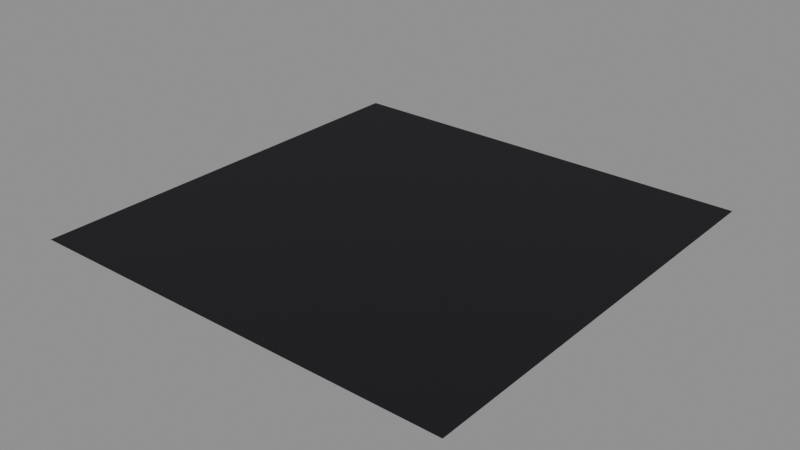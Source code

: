 # Source: shell-launch-stage.blend  (saved by Blender 5.2.45; exported with 4.5.12 LTS)
import bpy
from mathutils import Matrix  # noqa: F401  (used for matrix-valued properties, if any)

bpy.ops.wm.read_factory_settings(use_empty=True)
scene = bpy.context.scene
scene.name = 'shell-launch-stage'

# ---- collections
col_shell = bpy.data.collections.new('shell'); scene.collection.children.link(col_shell)

# ---- materials (node trees are filled in below, after node groups)
mat_shell_launch_stage_standard_010001_r90 = bpy.data.materials.new('shell-launch-stage/Standard_010001_r90')
mat_shell_launch_stage_standard_010001_r90.use_backface_culling = True
mat_shell_launch_stage_standard_010001_r90.diffuse_color = (0.00212, 0.00091, 0.00478, 1.0)
mat_shell_launch_stage_standard_010001_r90.roughness = 0.9

# ---- material node trees
mat_shell_launch_stage_standard_010001_r90.use_nodes = True; mat_shell_launch_stage_standard_010001_r90.node_tree.nodes.clear()
_N = mat_shell_launch_stage_standard_010001_r90.node_tree.nodes; _L = mat_shell_launch_stage_standard_010001_r90.node_tree.links
n0 = _N.new('ShaderNodeOutputMaterial'); n0.name = 'Material Output'; n0.location = (400, 0)
n1 = _N.new('ShaderNodeBsdfPrincipled'); n1.name = 'Shader'; n1.location = (0, 0)
n1.inputs[0].default_value = (0.00212, 0.00091, 0.00478, 1.0)
n1.inputs[2].default_value = 0.9
n1.inputs[10].default_value = 0.005
n1.inputs[27].default_value = (0.0, 0.0, 0.0, 1.0)
n1.inputs[28].default_value = 1.0
_L.new(n1.outputs[0], n0.inputs[0])
n0.is_active_output = True

# ---- meshes
me_shell_launch_stage_plane_a4aa6f8881 = bpy.data.meshes.new('shell-launch-stage/Plane-a4aa6f8881')
me_shell_launch_stage_plane_a4aa6f8881.from_pydata([(-20.0, 20.0, 0.0), (20.0, 20.0, 0.0), (-20.0, -20.0, 0.0), (20.0, -20.0, 0.0)], [], [(0, 2, 1), (2, 3, 1)])
me_shell_launch_stage_plane_a4aa6f8881.polygons.foreach_set('use_smooth', [True] * 2)
_uv = me_shell_launch_stage_plane_a4aa6f8881.uv_layers.new(name='UVMap')
_uv.uv.foreach_set('vector', [0.0, 1.0, 0.0, 0.0, 1.0, 1.0, 0.0, 0.0, 1.0, 0.0, 1.0, 1.0])
me_shell_launch_stage_plane_a4aa6f8881.materials.append(None)
me_shell_launch_stage_plane_a4aa6f8881.update()
me_shell_launch_stage_plane_a4aa6f8881.normals_split_custom_set([tuple(v) for v in zip(*[iter([0.0, 0.0, 1.0, 0.0, 0.0, 1.0, 0.0, 0.0, 1.0, 0.0, 0.0, 1.0, 0.0, 0.0, 1.0, 0.0, 0.0, 1.0])] * 3)])

# ---- objects
ob_three_world = bpy.data.objects.new('three_world', None)
ob_shell_shell = bpy.data.objects.new('shell.shell', None)
ob_shell_plane = bpy.data.objects.new('shell.plane', me_shell_launch_stage_plane_a4aa6f8881)

# ---- transforms, parenting, visibility, modifiers, constraints
ob_three_world.location = (0.0, 0.0, 0.0)
ob_three_world.rotation_euler = (1.571, 0.0, 0.0)
ob_three_world.empty_display_size = 0.2
ob_shell_shell.parent = ob_three_world
ob_shell_shell.location = (0.0, 0.0, 0.0)
ob_shell_shell.rotation_mode = 'QUATERNION'
ob_shell_shell.rotation_quaternion = (1.0, 0.0, 0.0, 0.0)
ob_shell_shell.empty_display_size = 0.03
ob_shell_plane.parent = ob_shell_shell
ob_shell_plane.location = (0.0, 0.0, 0.0)
ob_shell_plane.rotation_mode = 'QUATERNION'
ob_shell_plane.rotation_quaternion = (0.7071, -0.7071, 0.0, 0.0)
ob_shell_plane.visible_shadow = False
ob_shell_plane.material_slots[0].link = 'OBJECT'; ob_shell_plane.material_slots[0].material = mat_shell_launch_stage_standard_010001_r90

# ---- collection membership
scene.collection.objects.link(ob_three_world)
col_shell.objects.link(ob_shell_shell)
col_shell.objects.link(ob_shell_plane)

# ---- scene / render settings (as saved in the file)
scene.frame_start = 1; scene.frame_end = 250; scene.frame_set(1)
scene.render.engine = 'BLENDER_EEVEE_NEXT'
scene.render.bake_bias = 0.0
scene.render.bake_samples = 0
scene.render.compositor_device = 'GPU'
scene.eevee.use_volume_custom_range = False
scene.eevee.fast_gi_thickness_near = 0.1
scene.eevee.fast_gi_thickness_far = 0.0
scene.eevee.ray_tracing_options.screen_trace_thickness = 0.1
bpy.context.view_layer.update()

# ---- added for rendering (the .blend has no active camera and no usable light): camera, sun + grey world if the file has none
cam_auto = bpy.data.cameras.new('AutoCamera')
cam_auto.lens = 50.0
cam_auto.sensor_width = 36.0
cam_auto.clip_end = 1000.0
ob_auto_camera = bpy.data.objects.new('AutoCamera', cam_auto)
scene.collection.objects.link(ob_auto_camera)
ob_auto_camera.location = (52.3386, -62.8063, 41.8709)
ob_auto_camera.rotation_euler = (1.09748, -7.21219e-08, 0.694738)
scene.camera = ob_auto_camera
light_auto_sun = bpy.data.lights.new('AutoSun', 'SUN')
light_auto_sun.energy = 3.0
light_auto_sun.angle = 0.0523599
ob_auto_sun = bpy.data.objects.new('AutoSun', light_auto_sun)
scene.collection.objects.link(ob_auto_sun)
ob_auto_sun.rotation_euler = (0.872665, 0.174533, 0.523599)
if scene.world is None:
    world_auto = bpy.data.worlds.new('AutoWorld')
    world_auto.color = (0.3, 0.3, 0.3)
    scene.world = world_auto
bpy.context.view_layer.update()
